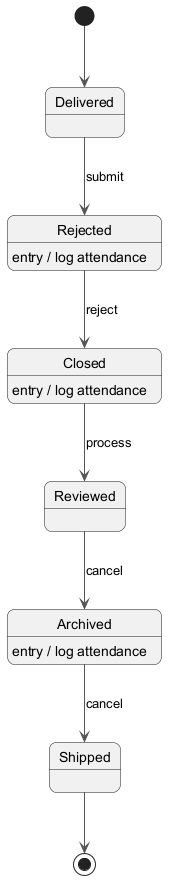

The diagram above was rendered by PlantUML. Its source (embedded in the PNG):
@startuml
skinparam backgroundColor #FFFFFF
skinparam roundCorner 15
skinparam ArrowColor #555555
[*] --> Delivered
Delivered --> Rejected : submit
Rejected --> Closed : reject
Rejected : entry / log attendance
Closed --> Reviewed : process
Closed : entry / log attendance
Reviewed --> Archived : cancel
Archived --> Shipped : cancel
Archived : entry / log attendance
Shipped --> [*]
@enduml